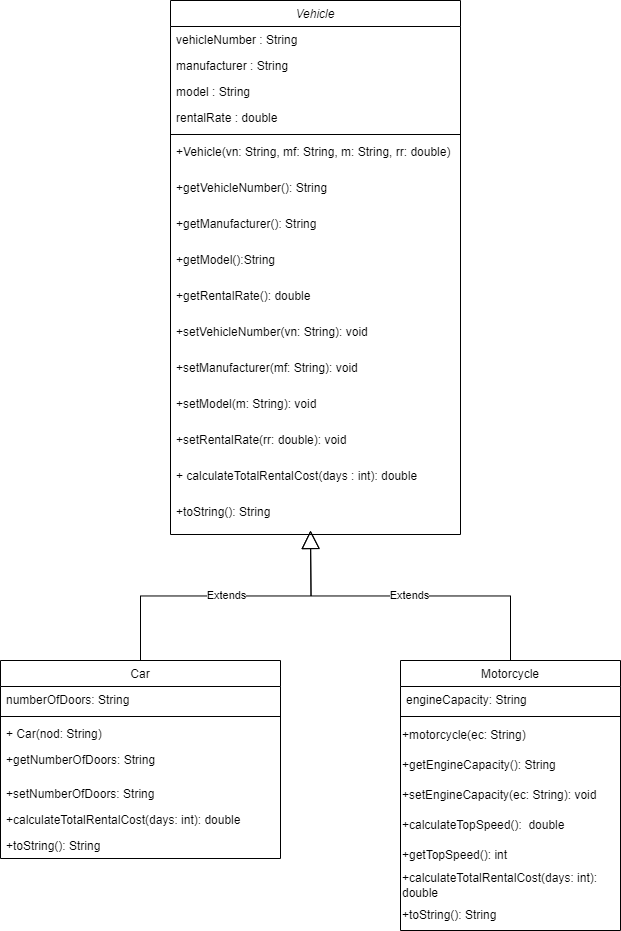

The diagram above was exported from draw.io. Its source (the exported page's mxGraphModel, read from the mxfile embedded in the PNG):
<mxGraphModel dx="1720" dy="1924" grid="1" gridSize="10" guides="1" tooltips="1" connect="1" arrows="1" fold="1" page="1" pageScale="1" pageWidth="827" pageHeight="1169" math="0" shadow="0">
  <root>
    <mxCell id="WIyWlLk6GJQsqaUBKTNV-0" />
    <mxCell id="WIyWlLk6GJQsqaUBKTNV-1" parent="WIyWlLk6GJQsqaUBKTNV-0" />
    <mxCell id="zkfFHV4jXpPFQw0GAbJ--0" value="Vehicle" style="swimlane;fontStyle=2;align=center;verticalAlign=top;childLayout=stackLayout;horizontal=1;startSize=26;horizontalStack=0;resizeParent=1;resizeLast=0;collapsible=1;marginBottom=0;rounded=0;shadow=0;strokeWidth=1;" parent="WIyWlLk6GJQsqaUBKTNV-1" vertex="1">
      <mxGeometry x="260" y="-360" width="290" height="534" as="geometry">
        <mxRectangle x="230" y="140" width="160" height="26" as="alternateBounds" />
      </mxGeometry>
    </mxCell>
    <mxCell id="zkfFHV4jXpPFQw0GAbJ--1" value="vehicleNumber : String" style="text;align=left;verticalAlign=top;spacingLeft=4;spacingRight=4;overflow=hidden;rotatable=0;points=[[0,0.5],[1,0.5]];portConstraint=eastwest;" parent="zkfFHV4jXpPFQw0GAbJ--0" vertex="1">
      <mxGeometry y="26" width="290" height="26" as="geometry" />
    </mxCell>
    <mxCell id="zkfFHV4jXpPFQw0GAbJ--2" value="manufacturer : String" style="text;align=left;verticalAlign=top;spacingLeft=4;spacingRight=4;overflow=hidden;rotatable=0;points=[[0,0.5],[1,0.5]];portConstraint=eastwest;rounded=0;shadow=0;html=0;" parent="zkfFHV4jXpPFQw0GAbJ--0" vertex="1">
      <mxGeometry y="52" width="290" height="26" as="geometry" />
    </mxCell>
    <mxCell id="zkfFHV4jXpPFQw0GAbJ--3" value="model : String" style="text;align=left;verticalAlign=top;spacingLeft=4;spacingRight=4;overflow=hidden;rotatable=0;points=[[0,0.5],[1,0.5]];portConstraint=eastwest;rounded=0;shadow=0;html=0;" parent="zkfFHV4jXpPFQw0GAbJ--0" vertex="1">
      <mxGeometry y="78" width="290" height="26" as="geometry" />
    </mxCell>
    <mxCell id="RE79JrmMzyBLqsgtQPO5-1" value="rentalRate : double" style="text;align=left;verticalAlign=top;spacingLeft=4;spacingRight=4;overflow=hidden;rotatable=0;points=[[0,0.5],[1,0.5]];portConstraint=eastwest;rounded=0;shadow=0;html=0;" vertex="1" parent="zkfFHV4jXpPFQw0GAbJ--0">
      <mxGeometry y="104" width="290" height="26" as="geometry" />
    </mxCell>
    <mxCell id="zkfFHV4jXpPFQw0GAbJ--4" value="" style="line;html=1;strokeWidth=1;align=left;verticalAlign=middle;spacingTop=-1;spacingLeft=3;spacingRight=3;rotatable=0;labelPosition=right;points=[];portConstraint=eastwest;" parent="zkfFHV4jXpPFQw0GAbJ--0" vertex="1">
      <mxGeometry y="130" width="290" height="8" as="geometry" />
    </mxCell>
    <mxCell id="zkfFHV4jXpPFQw0GAbJ--5" value="+Vehicle(vn: String, mf: String, m: String, rr: double)" style="text;align=left;verticalAlign=top;spacingLeft=4;spacingRight=4;overflow=hidden;rotatable=0;points=[[0,0.5],[1,0.5]];portConstraint=eastwest;" parent="zkfFHV4jXpPFQw0GAbJ--0" vertex="1">
      <mxGeometry y="138" width="290" height="36" as="geometry" />
    </mxCell>
    <mxCell id="RE79JrmMzyBLqsgtQPO5-2" value="+getVehicleNumber(): String" style="text;align=left;verticalAlign=top;spacingLeft=4;spacingRight=4;overflow=hidden;rotatable=0;points=[[0,0.5],[1,0.5]];portConstraint=eastwest;" vertex="1" parent="zkfFHV4jXpPFQw0GAbJ--0">
      <mxGeometry y="174" width="290" height="36" as="geometry" />
    </mxCell>
    <mxCell id="RE79JrmMzyBLqsgtQPO5-3" value="+getManufacturer(): String" style="text;align=left;verticalAlign=top;spacingLeft=4;spacingRight=4;overflow=hidden;rotatable=0;points=[[0,0.5],[1,0.5]];portConstraint=eastwest;" vertex="1" parent="zkfFHV4jXpPFQw0GAbJ--0">
      <mxGeometry y="210" width="290" height="36" as="geometry" />
    </mxCell>
    <mxCell id="RE79JrmMzyBLqsgtQPO5-4" value="+getModel():String" style="text;align=left;verticalAlign=top;spacingLeft=4;spacingRight=4;overflow=hidden;rotatable=0;points=[[0,0.5],[1,0.5]];portConstraint=eastwest;" vertex="1" parent="zkfFHV4jXpPFQw0GAbJ--0">
      <mxGeometry y="246" width="290" height="36" as="geometry" />
    </mxCell>
    <mxCell id="RE79JrmMzyBLqsgtQPO5-5" value="+getRentalRate(): double" style="text;align=left;verticalAlign=top;spacingLeft=4;spacingRight=4;overflow=hidden;rotatable=0;points=[[0,0.5],[1,0.5]];portConstraint=eastwest;" vertex="1" parent="zkfFHV4jXpPFQw0GAbJ--0">
      <mxGeometry y="282" width="290" height="36" as="geometry" />
    </mxCell>
    <mxCell id="RE79JrmMzyBLqsgtQPO5-6" value="+setVehicleNumber(vn: String): void" style="text;align=left;verticalAlign=top;spacingLeft=4;spacingRight=4;overflow=hidden;rotatable=0;points=[[0,0.5],[1,0.5]];portConstraint=eastwest;" vertex="1" parent="zkfFHV4jXpPFQw0GAbJ--0">
      <mxGeometry y="318" width="290" height="36" as="geometry" />
    </mxCell>
    <mxCell id="RE79JrmMzyBLqsgtQPO5-7" value="+setManufacturer(mf: String): void" style="text;align=left;verticalAlign=top;spacingLeft=4;spacingRight=4;overflow=hidden;rotatable=0;points=[[0,0.5],[1,0.5]];portConstraint=eastwest;" vertex="1" parent="zkfFHV4jXpPFQw0GAbJ--0">
      <mxGeometry y="354" width="290" height="36" as="geometry" />
    </mxCell>
    <mxCell id="RE79JrmMzyBLqsgtQPO5-8" value="+setModel(m: String): void" style="text;align=left;verticalAlign=top;spacingLeft=4;spacingRight=4;overflow=hidden;rotatable=0;points=[[0,0.5],[1,0.5]];portConstraint=eastwest;" vertex="1" parent="zkfFHV4jXpPFQw0GAbJ--0">
      <mxGeometry y="390" width="290" height="36" as="geometry" />
    </mxCell>
    <mxCell id="RE79JrmMzyBLqsgtQPO5-9" value="+setRentalRate(rr: double): void" style="text;align=left;verticalAlign=top;spacingLeft=4;spacingRight=4;overflow=hidden;rotatable=0;points=[[0,0.5],[1,0.5]];portConstraint=eastwest;" vertex="1" parent="zkfFHV4jXpPFQw0GAbJ--0">
      <mxGeometry y="426" width="290" height="36" as="geometry" />
    </mxCell>
    <mxCell id="RE79JrmMzyBLqsgtQPO5-10" value="+ calculateTotalRentalCost(days : int): double" style="text;align=left;verticalAlign=top;spacingLeft=4;spacingRight=4;overflow=hidden;rotatable=0;points=[[0,0.5],[1,0.5]];portConstraint=eastwest;" vertex="1" parent="zkfFHV4jXpPFQw0GAbJ--0">
      <mxGeometry y="462" width="290" height="36" as="geometry" />
    </mxCell>
    <mxCell id="RE79JrmMzyBLqsgtQPO5-22" value="+toString(): String" style="text;align=left;verticalAlign=top;spacingLeft=4;spacingRight=4;overflow=hidden;rotatable=0;points=[[0,0.5],[1,0.5]];portConstraint=eastwest;" vertex="1" parent="zkfFHV4jXpPFQw0GAbJ--0">
      <mxGeometry y="498" width="290" height="36" as="geometry" />
    </mxCell>
    <mxCell id="zkfFHV4jXpPFQw0GAbJ--6" value="Car" style="swimlane;fontStyle=0;align=center;verticalAlign=top;childLayout=stackLayout;horizontal=1;startSize=26;horizontalStack=0;resizeParent=1;resizeLast=0;collapsible=1;marginBottom=0;rounded=0;shadow=0;strokeWidth=1;" parent="WIyWlLk6GJQsqaUBKTNV-1" vertex="1">
      <mxGeometry x="90" y="300" width="280" height="198" as="geometry">
        <mxRectangle x="130" y="380" width="160" height="26" as="alternateBounds" />
      </mxGeometry>
    </mxCell>
    <mxCell id="zkfFHV4jXpPFQw0GAbJ--7" value="numberOfDoors: String" style="text;align=left;verticalAlign=top;spacingLeft=4;spacingRight=4;overflow=hidden;rotatable=0;points=[[0,0.5],[1,0.5]];portConstraint=eastwest;" parent="zkfFHV4jXpPFQw0GAbJ--6" vertex="1">
      <mxGeometry y="26" width="280" height="26" as="geometry" />
    </mxCell>
    <mxCell id="zkfFHV4jXpPFQw0GAbJ--9" value="" style="line;html=1;strokeWidth=1;align=left;verticalAlign=middle;spacingTop=-1;spacingLeft=3;spacingRight=3;rotatable=0;labelPosition=right;points=[];portConstraint=eastwest;" parent="zkfFHV4jXpPFQw0GAbJ--6" vertex="1">
      <mxGeometry y="52" width="280" height="8" as="geometry" />
    </mxCell>
    <mxCell id="zkfFHV4jXpPFQw0GAbJ--11" value="+ Car(nod: String)&#10;" style="text;align=left;verticalAlign=top;spacingLeft=4;spacingRight=4;overflow=hidden;rotatable=0;points=[[0,0.5],[1,0.5]];portConstraint=eastwest;" parent="zkfFHV4jXpPFQw0GAbJ--6" vertex="1">
      <mxGeometry y="60" width="280" height="26" as="geometry" />
    </mxCell>
    <mxCell id="RE79JrmMzyBLqsgtQPO5-11" value="+getNumberOfDoors: String" style="text;align=left;verticalAlign=top;spacingLeft=4;spacingRight=4;overflow=hidden;rotatable=0;points=[[0,0.5],[1,0.5]];portConstraint=eastwest;" vertex="1" parent="zkfFHV4jXpPFQw0GAbJ--6">
      <mxGeometry y="86" width="280" height="34" as="geometry" />
    </mxCell>
    <mxCell id="RE79JrmMzyBLqsgtQPO5-12" value="+setNumberOfDoors: String" style="text;align=left;verticalAlign=top;spacingLeft=4;spacingRight=4;overflow=hidden;rotatable=0;points=[[0,0.5],[1,0.5]];portConstraint=eastwest;" vertex="1" parent="zkfFHV4jXpPFQw0GAbJ--6">
      <mxGeometry y="120" width="280" height="26" as="geometry" />
    </mxCell>
    <mxCell id="RE79JrmMzyBLqsgtQPO5-13" value="+calculateTotalRentalCost(days: int): double" style="text;align=left;verticalAlign=top;spacingLeft=4;spacingRight=4;overflow=hidden;rotatable=0;points=[[0,0.5],[1,0.5]];portConstraint=eastwest;" vertex="1" parent="zkfFHV4jXpPFQw0GAbJ--6">
      <mxGeometry y="146" width="280" height="26" as="geometry" />
    </mxCell>
    <mxCell id="RE79JrmMzyBLqsgtQPO5-23" value="+toString(): String" style="text;align=left;verticalAlign=top;spacingLeft=4;spacingRight=4;overflow=hidden;rotatable=0;points=[[0,0.5],[1,0.5]];portConstraint=eastwest;" vertex="1" parent="zkfFHV4jXpPFQw0GAbJ--6">
      <mxGeometry y="172" width="280" height="26" as="geometry" />
    </mxCell>
    <mxCell id="zkfFHV4jXpPFQw0GAbJ--13" value="Motorcycle" style="swimlane;fontStyle=0;align=center;verticalAlign=top;childLayout=stackLayout;horizontal=1;startSize=26;horizontalStack=0;resizeParent=1;resizeLast=0;collapsible=1;marginBottom=0;rounded=0;shadow=0;strokeWidth=1;" parent="WIyWlLk6GJQsqaUBKTNV-1" vertex="1">
      <mxGeometry x="490" y="300" width="220" height="270" as="geometry">
        <mxRectangle x="340" y="380" width="170" height="26" as="alternateBounds" />
      </mxGeometry>
    </mxCell>
    <mxCell id="zkfFHV4jXpPFQw0GAbJ--14" value="engineCapacity: String" style="text;align=left;verticalAlign=top;spacingLeft=4;spacingRight=4;overflow=hidden;rotatable=0;points=[[0,0.5],[1,0.5]];portConstraint=eastwest;" parent="zkfFHV4jXpPFQw0GAbJ--13" vertex="1">
      <mxGeometry y="26" width="220" height="26" as="geometry" />
    </mxCell>
    <mxCell id="zkfFHV4jXpPFQw0GAbJ--15" value="" style="line;html=1;strokeWidth=1;align=left;verticalAlign=middle;spacingTop=-1;spacingLeft=3;spacingRight=3;rotatable=0;labelPosition=right;points=[];portConstraint=eastwest;" parent="zkfFHV4jXpPFQw0GAbJ--13" vertex="1">
      <mxGeometry y="52" width="220" height="8" as="geometry" />
    </mxCell>
    <mxCell id="RE79JrmMzyBLqsgtQPO5-0" value="+motorcycle(ec: String)" style="text;html=1;strokeColor=none;fillColor=none;align=left;verticalAlign=middle;whiteSpace=wrap;rounded=0;" vertex="1" parent="zkfFHV4jXpPFQw0GAbJ--13">
      <mxGeometry y="60" width="220" height="30" as="geometry" />
    </mxCell>
    <mxCell id="RE79JrmMzyBLqsgtQPO5-16" value="+getEngineCapacity(): String" style="text;html=1;strokeColor=none;fillColor=none;align=left;verticalAlign=middle;whiteSpace=wrap;rounded=0;" vertex="1" parent="zkfFHV4jXpPFQw0GAbJ--13">
      <mxGeometry y="90" width="220" height="30" as="geometry" />
    </mxCell>
    <mxCell id="RE79JrmMzyBLqsgtQPO5-18" value="+setEngineCapacity(ec: String): void" style="text;html=1;strokeColor=none;fillColor=none;align=left;verticalAlign=middle;whiteSpace=wrap;rounded=0;" vertex="1" parent="zkfFHV4jXpPFQw0GAbJ--13">
      <mxGeometry y="120" width="220" height="30" as="geometry" />
    </mxCell>
    <mxCell id="RE79JrmMzyBLqsgtQPO5-19" value="+calculateTopSpeed():&amp;nbsp; double" style="text;html=1;strokeColor=none;fillColor=none;align=left;verticalAlign=middle;whiteSpace=wrap;rounded=0;" vertex="1" parent="zkfFHV4jXpPFQw0GAbJ--13">
      <mxGeometry y="150" width="220" height="30" as="geometry" />
    </mxCell>
    <mxCell id="RE79JrmMzyBLqsgtQPO5-21" value="+getTopSpeed(): int" style="text;html=1;strokeColor=none;fillColor=none;align=left;verticalAlign=middle;whiteSpace=wrap;rounded=0;" vertex="1" parent="zkfFHV4jXpPFQw0GAbJ--13">
      <mxGeometry y="180" width="220" height="30" as="geometry" />
    </mxCell>
    <mxCell id="RE79JrmMzyBLqsgtQPO5-20" value="+calculateTotalRentalCost(days: int): double" style="text;html=1;strokeColor=none;fillColor=none;align=left;verticalAlign=middle;whiteSpace=wrap;rounded=0;" vertex="1" parent="zkfFHV4jXpPFQw0GAbJ--13">
      <mxGeometry y="210" width="220" height="30" as="geometry" />
    </mxCell>
    <mxCell id="RE79JrmMzyBLqsgtQPO5-24" value="+toString(): String" style="text;html=1;strokeColor=none;fillColor=none;align=left;verticalAlign=middle;whiteSpace=wrap;rounded=0;" vertex="1" parent="zkfFHV4jXpPFQw0GAbJ--13">
      <mxGeometry y="240" width="220" height="30" as="geometry" />
    </mxCell>
    <mxCell id="RE79JrmMzyBLqsgtQPO5-26" value="Extends" style="endArrow=block;endSize=16;endFill=0;html=1;rounded=0;exitX=0.5;exitY=0;exitDx=0;exitDy=0;edgeStyle=orthogonalEdgeStyle;" edge="1" parent="WIyWlLk6GJQsqaUBKTNV-1" source="zkfFHV4jXpPFQw0GAbJ--6">
      <mxGeometry width="160" relative="1" as="geometry">
        <mxPoint x="220" y="240" as="sourcePoint" />
        <mxPoint x="400" y="170" as="targetPoint" />
      </mxGeometry>
    </mxCell>
    <mxCell id="RE79JrmMzyBLqsgtQPO5-27" value="Extends" style="endArrow=block;endSize=16;endFill=0;html=1;rounded=0;exitX=0.5;exitY=0;exitDx=0;exitDy=0;edgeStyle=orthogonalEdgeStyle;" edge="1" parent="WIyWlLk6GJQsqaUBKTNV-1" source="zkfFHV4jXpPFQw0GAbJ--13">
      <mxGeometry width="160" relative="1" as="geometry">
        <mxPoint x="710" y="180" as="sourcePoint" />
        <mxPoint x="400" y="170" as="targetPoint" />
      </mxGeometry>
    </mxCell>
  </root>
</mxGraphModel>